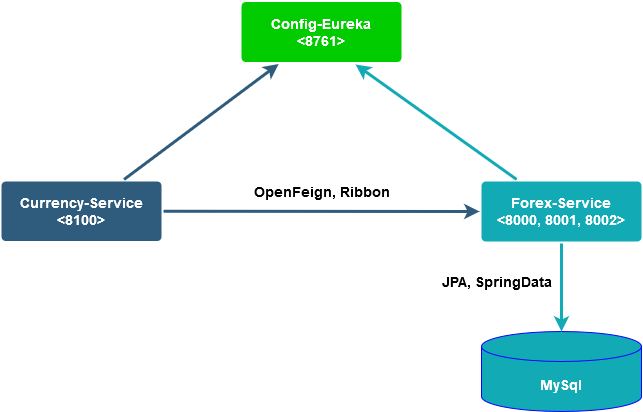

The diagram above was exported from draw.io. Its source (the exported page's mxGraphModel, read from the mxfile embedded in the PNG):
<mxGraphModel dx="1422" dy="763" grid="1" gridSize="10" guides="1" tooltips="1" connect="1" arrows="1" fold="1" page="1" pageScale="1" pageWidth="1169" pageHeight="827" background="#ffffff" math="0" shadow="0">
  <root>
    <mxCell id="0" />
    <mxCell id="1" parent="0" />
    <mxCell id="1745" value="" style="edgeStyle=none;rounded=0;jumpStyle=none;html=1;shadow=0;labelBackgroundColor=none;startArrow=none;startFill=0;endArrow=classic;endFill=1;jettySize=auto;orthogonalLoop=1;strokeColor=#2F5B7C;strokeWidth=3;fontFamily=Helvetica;fontSize=16;fontColor=#23445D;spacing=5;" parent="1" source="1749" target="1764" edge="1">
      <mxGeometry relative="1" as="geometry" />
    </mxCell>
    <mxCell id="1749" value="&lt;div style=&quot;font-size: 14px;&quot;&gt;Currency-Service&lt;/div&gt;&lt;div style=&quot;font-size: 14px;&quot;&gt;&amp;lt;8100&amp;gt;&lt;br style=&quot;font-size: 14px;&quot;&gt;&lt;/div&gt;" style="rounded=1;whiteSpace=wrap;html=1;shadow=0;labelBackgroundColor=none;strokeColor=none;strokeWidth=3;fillColor=#2F5B7C;fontFamily=Helvetica;fontSize=14;fontColor=#FFFFFF;align=center;fontStyle=1;spacing=5;arcSize=7;perimeterSpacing=2;" parent="1" vertex="1">
      <mxGeometry x="240" y="380" width="160" height="59.5" as="geometry" />
    </mxCell>
    <mxCell id="1764" value="&lt;div&gt;Config-Eureka&lt;br&gt;&lt;/div&gt;&amp;lt;8761&amp;gt;" style="rounded=1;whiteSpace=wrap;html=1;shadow=0;labelBackgroundColor=none;strokeColor=none;strokeWidth=3;fontFamily=Helvetica;fontSize=14;fontColor=#FFFFFF;align=center;spacing=5;fontStyle=1;arcSize=7;perimeterSpacing=2;fillColor=#00CC00;" parent="1" vertex="1">
      <mxGeometry x="480" y="200.5" width="160" height="60" as="geometry" />
    </mxCell>
    <mxCell id="1771" value="&lt;div&gt;Forex-Service&lt;/div&gt;&lt;div&gt;&amp;lt;8000, 8001, 8002&amp;gt;&lt;br&gt;&lt;/div&gt;" style="rounded=1;whiteSpace=wrap;html=1;shadow=0;labelBackgroundColor=none;strokeColor=none;strokeWidth=3;fillColor=#12aab5;fontFamily=Helvetica;fontSize=14;fontColor=#FFFFFF;align=center;spacing=5;fontStyle=1;arcSize=7;perimeterSpacing=2;" parent="1" vertex="1">
      <mxGeometry x="720" y="380" width="160" height="60" as="geometry" />
    </mxCell>
    <mxCell id="1779" value="" style="edgeStyle=none;rounded=1;jumpStyle=none;html=1;shadow=0;labelBackgroundColor=none;startArrow=none;startFill=0;jettySize=auto;orthogonalLoop=1;strokeColor=#12AAB5;strokeWidth=3;fontFamily=Helvetica;fontSize=14;fontColor=#FFFFFF;spacing=5;fontStyle=1;fillColor=#b0e3e6;entryX=0.708;entryY=1.008;entryDx=0;entryDy=0;entryPerimeter=0;" parent="1" source="1771" target="1764" edge="1">
      <mxGeometry relative="1" as="geometry">
        <mxPoint x="913.3948339483395" y="306.5" as="targetPoint" />
      </mxGeometry>
    </mxCell>
    <mxCell id="yBzwlKGypOoGGaIvkHRT-1781" value="" style="edgeStyle=none;rounded=0;jumpStyle=none;html=1;shadow=0;labelBackgroundColor=none;startArrow=none;startFill=0;endArrow=classic;endFill=1;jettySize=auto;orthogonalLoop=1;strokeColor=#2F5B7C;strokeWidth=3;fontFamily=Helvetica;fontSize=16;fontColor=#23445D;spacing=5;entryX=0;entryY=0.5;entryDx=0;entryDy=0;exitX=1;exitY=0.5;exitDx=0;exitDy=0;" edge="1" parent="1" source="1749" target="1771">
      <mxGeometry relative="1" as="geometry">
        <mxPoint x="430" y="410" as="sourcePoint" />
        <mxPoint x="518.047419804742" y="262.5" as="targetPoint" />
      </mxGeometry>
    </mxCell>
    <mxCell id="yBzwlKGypOoGGaIvkHRT-1782" value="OpenFeign, Ribbon" style="text;html=1;align=center;verticalAlign=middle;resizable=0;points=[];autosize=1;fontStyle=1;fontSize=14;" vertex="1" parent="1">
      <mxGeometry x="485" y="380" width="150" height="20" as="geometry" />
    </mxCell>
    <mxCell id="yBzwlKGypOoGGaIvkHRT-1783" value="&lt;font color=&quot;#FFFFFF&quot;&gt;MySql&lt;/font&gt;" style="shape=cylinder3;whiteSpace=wrap;html=1;boundedLbl=1;backgroundOutline=1;size=15;fontSize=14;strokeColor=#0B03FF;fillColor=#12AAB5;fontStyle=1" vertex="1" parent="1">
      <mxGeometry x="720" y="530" width="160" height="80" as="geometry" />
    </mxCell>
    <mxCell id="yBzwlKGypOoGGaIvkHRT-1784" value="" style="edgeStyle=none;rounded=1;jumpStyle=none;html=1;shadow=0;labelBackgroundColor=none;startArrow=none;startFill=0;jettySize=auto;orthogonalLoop=1;strokeColor=#12AAB5;strokeWidth=3;fontFamily=Helvetica;fontSize=14;fontColor=#FFFFFF;spacing=5;fontStyle=1;fillColor=#b0e3e6;entryX=0.5;entryY=0;entryDx=0;entryDy=0;entryPerimeter=0;exitX=0.5;exitY=1;exitDx=0;exitDy=0;" edge="1" parent="1" source="1771" target="yBzwlKGypOoGGaIvkHRT-1783">
      <mxGeometry relative="1" as="geometry">
        <mxPoint x="755.1771845320709" y="378" as="sourcePoint" />
        <mxPoint x="594.1120000000001" y="263.01199999999994" as="targetPoint" />
      </mxGeometry>
    </mxCell>
    <mxCell id="yBzwlKGypOoGGaIvkHRT-1785" value="JPA, SpringData" style="text;html=1;align=center;verticalAlign=middle;resizable=0;points=[];autosize=1;fontStyle=1;fontSize=14;" vertex="1" parent="1">
      <mxGeometry x="670" y="470" width="130" height="20" as="geometry" />
    </mxCell>
  </root>
</mxGraphModel>